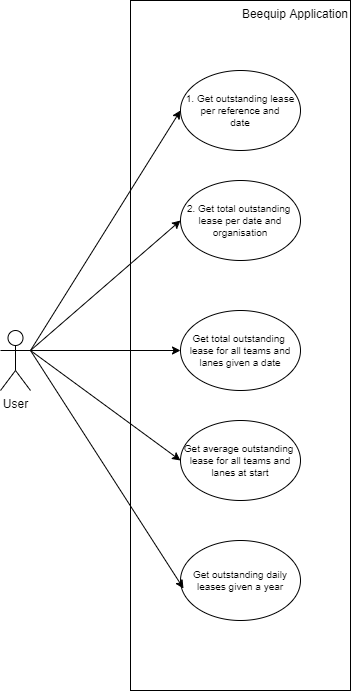

The diagram above was exported from draw.io. Its source (the exported page's mxGraphModel, read from the mxfile embedded in the PNG):
<mxGraphModel dx="1086" dy="806" grid="1" gridSize="10" guides="1" tooltips="1" connect="1" arrows="1" fold="1" page="1" pageScale="1" pageWidth="850" pageHeight="1100" math="0" shadow="0">
  <root>
    <mxCell id="0" />
    <mxCell id="1" parent="0" />
    <mxCell id="uu-5slICddXZJW016Nzt-6" value="Beequip Application" style="rounded=0;whiteSpace=wrap;html=1;align=right;verticalAlign=top;" parent="1" vertex="1">
      <mxGeometry x="230" y="60" width="220" height="690" as="geometry" />
    </mxCell>
    <mxCell id="uu-5slICddXZJW016Nzt-1" value="User" style="shape=umlActor;verticalLabelPosition=bottom;verticalAlign=top;html=1;outlineConnect=0;" parent="1" vertex="1">
      <mxGeometry x="100" y="390" width="30" height="60" as="geometry" />
    </mxCell>
    <mxCell id="uu-5slICddXZJW016Nzt-2" value="1. Get outstanding lease per&amp;nbsp;reference and&lt;br style=&quot;font-size: 10px&quot;&gt;&amp;nbsp;date&amp;nbsp;" style="ellipse;whiteSpace=wrap;html=1;fontSize=10;" parent="1" vertex="1">
      <mxGeometry x="280" y="130" width="120" height="80" as="geometry" />
    </mxCell>
    <mxCell id="uu-5slICddXZJW016Nzt-3" value="2. Get total outstanding&amp;nbsp; lease per date and organisation" style="ellipse;whiteSpace=wrap;html=1;fontSize=10;" parent="1" vertex="1">
      <mxGeometry x="280" y="240" width="120" height="80" as="geometry" />
    </mxCell>
    <mxCell id="uu-5slICddXZJW016Nzt-4" value="Get total outstanding&amp;nbsp; lease for all teams and lanes given a date" style="ellipse;whiteSpace=wrap;html=1;fontSize=10;" parent="1" vertex="1">
      <mxGeometry x="280" y="370" width="120" height="80" as="geometry" />
    </mxCell>
    <mxCell id="uu-5slICddXZJW016Nzt-5" value="Get average outstanding&amp;nbsp; lease for all teams and lanes at start" style="ellipse;whiteSpace=wrap;html=1;fontSize=10;" parent="1" vertex="1">
      <mxGeometry x="280" y="480" width="120" height="80" as="geometry" />
    </mxCell>
    <mxCell id="uu-5slICddXZJW016Nzt-7" value="" style="endArrow=classic;html=1;exitX=1;exitY=0.3333333333333333;exitDx=0;exitDy=0;exitPerimeter=0;entryX=0;entryY=0.5;entryDx=0;entryDy=0;" parent="1" source="uu-5slICddXZJW016Nzt-1" target="uu-5slICddXZJW016Nzt-2" edge="1">
      <mxGeometry width="50" height="50" relative="1" as="geometry">
        <mxPoint x="70" y="160" as="sourcePoint" />
        <mxPoint x="120" y="110" as="targetPoint" />
      </mxGeometry>
    </mxCell>
    <mxCell id="uu-5slICddXZJW016Nzt-8" value="" style="endArrow=classic;html=1;entryX=0;entryY=0.5;entryDx=0;entryDy=0;exitX=1;exitY=0.3333333333333333;exitDx=0;exitDy=0;exitPerimeter=0;" parent="1" source="uu-5slICddXZJW016Nzt-1" target="uu-5slICddXZJW016Nzt-3" edge="1">
      <mxGeometry width="50" height="50" relative="1" as="geometry">
        <mxPoint x="130" y="300" as="sourcePoint" />
        <mxPoint x="230" y="430" as="targetPoint" />
      </mxGeometry>
    </mxCell>
    <mxCell id="uu-5slICddXZJW016Nzt-10" value="" style="endArrow=classic;html=1;entryX=0;entryY=0.5;entryDx=0;entryDy=0;exitX=1;exitY=0.3333333333333333;exitDx=0;exitDy=0;exitPerimeter=0;" parent="1" source="uu-5slICddXZJW016Nzt-1" target="uu-5slICddXZJW016Nzt-4" edge="1">
      <mxGeometry width="50" height="50" relative="1" as="geometry">
        <mxPoint x="-10" y="510" as="sourcePoint" />
        <mxPoint x="140" y="490" as="targetPoint" />
      </mxGeometry>
    </mxCell>
    <mxCell id="uu-5slICddXZJW016Nzt-11" value="" style="endArrow=classic;html=1;entryX=0;entryY=0.5;entryDx=0;entryDy=0;exitX=1;exitY=0.3333333333333333;exitDx=0;exitDy=0;exitPerimeter=0;" parent="1" source="uu-5slICddXZJW016Nzt-1" target="uu-5slICddXZJW016Nzt-5" edge="1">
      <mxGeometry width="50" height="50" relative="1" as="geometry">
        <mxPoint x="10" y="410" as="sourcePoint" />
        <mxPoint x="160" y="520" as="targetPoint" />
      </mxGeometry>
    </mxCell>
    <mxCell id="uu-5slICddXZJW016Nzt-12" value="Get outstanding daily leases given a year" style="ellipse;whiteSpace=wrap;html=1;fontSize=10;" parent="1" vertex="1">
      <mxGeometry x="280" y="600" width="120" height="80" as="geometry" />
    </mxCell>
    <mxCell id="uu-5slICddXZJW016Nzt-13" value="" style="endArrow=classic;html=1;entryX=0.025;entryY=0.6;entryDx=0;entryDy=0;exitX=1;exitY=0.3333333333333333;exitDx=0;exitDy=0;exitPerimeter=0;entryPerimeter=0;" parent="1" source="uu-5slICddXZJW016Nzt-1" target="uu-5slICddXZJW016Nzt-12" edge="1">
      <mxGeometry width="50" height="50" relative="1" as="geometry">
        <mxPoint x="104" y="310" as="sourcePoint" />
        <mxPoint x="254" y="530" as="targetPoint" />
      </mxGeometry>
    </mxCell>
  </root>
</mxGraphModel>